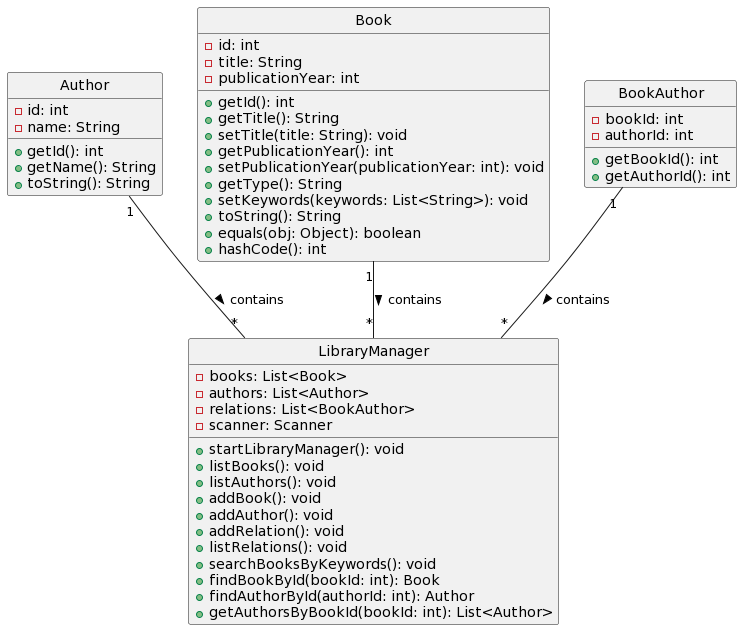

The diagram above was rendered by PlantUML. Its source (embedded in the PNG):
@startuml
skinparam style strictuml

class Author {
    -id: int
    -name: String
    +getId(): int
    +getName(): String
    +toString(): String
}

class Book {
    -id: int
    -title: String
    -publicationYear: int
    +getId(): int
    +getTitle(): String
    +setTitle(title: String): void
    +getPublicationYear(): int
    +setPublicationYear(publicationYear: int): void
    +getType(): String
    +setKeywords(keywords: List<String>): void
    +toString(): String
    +equals(obj: Object): boolean
    +hashCode(): int
}

class BookAuthor {
    -bookId: int
    -authorId: int
    +getBookId(): int
    +getAuthorId(): int
}

class LibraryManager {
    -books: List<Book>
    -authors: List<Author>
    -relations: List<BookAuthor>
    -scanner: Scanner
    +startLibraryManager(): void
    +listBooks(): void
    +listAuthors(): void
    +addBook(): void
    +addAuthor(): void
    +addRelation(): void
    +listRelations(): void
    +searchBooksByKeywords(): void
    +findBookById(bookId: int): Book
    +findAuthorById(authorId: int): Author
    +getAuthorsByBookId(bookId: int): List<Author>
}

Book "1" -- "*" LibraryManager : contains >
Author "1" -- "*" LibraryManager : contains >
BookAuthor "1" -- "*" LibraryManager : contains >
@enduml